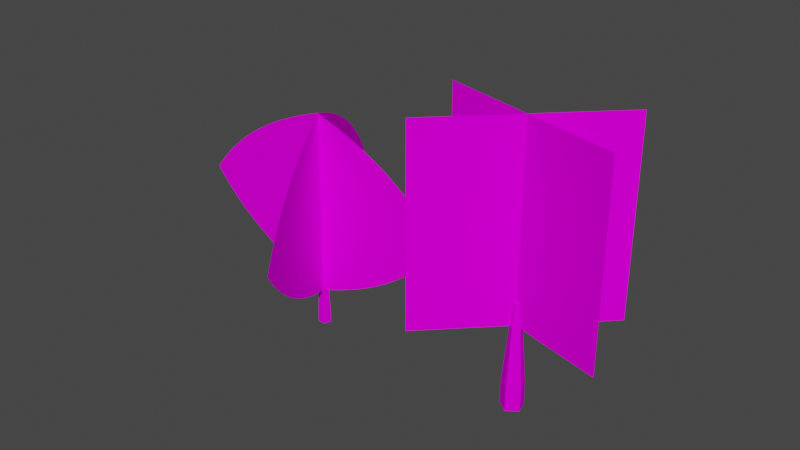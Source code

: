 # Source: Trees.blend  (saved by Blender 3.6.13; exported with 4.5.12 LTS)
import bpy
from mathutils import Matrix  # noqa: F401  (used for matrix-valued properties, if any)

bpy.ops.wm.read_factory_settings(use_empty=True)
scene = bpy.context.scene
scene.name = 'Scene'

# ---- collections
col_collection = bpy.data.collections.new('Collection'); scene.collection.children.link(col_collection)

# ---- images (referenced by path relative to the original .blend; pixels are not part of the script)
import os
ASSET_DIR = os.environ.get("B2B_ASSET_DIR", "")  # directory of the original .blend (textures are referenced by path, not embedded)
HERE = os.path.dirname(os.path.abspath(__file__))  # packed textures are extracted next to this script under _unpacked/

def load_image(name, relpath, width, height, colorspace="sRGB"):
    """Load a texture the original file referenced (path relative to the .blend, or extracted next to this script)."""
    p = next((c for c in (os.path.join(HERE, relpath), os.path.join(ASSET_DIR, relpath)) if relpath and os.path.exists(c)), "")
    if p:
        img = bpy.data.images.load(p, check_existing=True)
        img.name = name
    else:  # same state as the original file: an image datablock whose file is absent (Cycles renders it pink)
        img = bpy.data.images.new(name, width, height)
        img.source = "FILE"
        img.filepath = "//" + (relpath or name)
    img.colorspace_settings.name = colorspace
    return img
img_tree1_png = load_image('Tree1.png', 'Tree1.png', 1024, 1024, 'sRGB')
img_tree0_png = load_image('Tree0.png', 'Tree0.png', 1024, 1024, 'sRGB')

# ---- materials (node trees are filled in below, after node groups)
mat_png_transparent_tree_branch_woody_plant_twig_arboles_branch = bpy.data.materials.new('png-transparent-tree-branch-woody-plant-twig-arboles-branch')
mat_png_transparent_tree_branch_woody_plant_twig_arboles_branch.use_transparency_overlap = False
mat_png_transparent_tree_branch_woody_plant_twig_arboles_branch.show_transparent_back = False
mat_tree = bpy.data.materials.new('Tree')
mat_tree.use_transparency_overlap = False
mat_tree.show_transparent_back = False

# ---- material node trees
mat_png_transparent_tree_branch_woody_plant_twig_arboles_branch.use_nodes = True; mat_png_transparent_tree_branch_woody_plant_twig_arboles_branch.node_tree.nodes.clear()
_N = mat_png_transparent_tree_branch_woody_plant_twig_arboles_branch.node_tree.nodes; _L = mat_png_transparent_tree_branch_woody_plant_twig_arboles_branch.node_tree.links
n0 = _N.new('ShaderNodeOutputMaterial'); n0.name = 'Material Output'; n0.location = (300, 300)
n1 = _N.new('ShaderNodeTexImage'); n1.name = 'Image Texture'; n1.location = (-200, 300)
n1.image = img_tree1_png
n1.extension = 'CLIP'
n2 = _N.new('ShaderNodeBsdfPrincipled'); n2.name = 'Principled BSDF'; n2.location = (0, 300)
n2.distribution = 'GGX'
n2.subsurface_method = 'RANDOM_WALK_SKIN'
n2.inputs[2].default_value = 1.0
n2.inputs[3].default_value = 1.45
n2.inputs[13].default_value = 0.0
n2.inputs[27].default_value = (0.0, 0.0, 0.0, 1.0)
n2.inputs[28].default_value = 1.0
n3 = _N.new('ShaderNodeMath'); n3.name = 'Math'; n3.location = (0, 0)
n3.hide = True
n3.operation = 'GREATER_THAN'
_L.new(n1.outputs[0], n2.inputs[0])
_L.new(n2.outputs[0], n0.inputs[0])
_L.new(n1.outputs[1], n3.inputs[0])
_L.new(n3.outputs[0], n2.inputs[4])
n0.is_active_output = True
mat_tree.use_nodes = True; mat_tree.node_tree.nodes.clear()
_N = mat_tree.node_tree.nodes; _L = mat_tree.node_tree.links
n0 = _N.new('ShaderNodeOutputMaterial'); n0.name = 'Material Output'; n0.location = (300, 300)
n1 = _N.new('ShaderNodeTexImage'); n1.name = 'Image Texture'; n1.location = (-200, 300)
n1.image = img_tree0_png
n1.interpolation = 'Closest'
n1.extension = 'CLIP'
n2 = _N.new('ShaderNodeBsdfPrincipled'); n2.name = 'Principled BSDF'; n2.location = (0, 300)
n2.distribution = 'GGX'
n2.subsurface_method = 'RANDOM_WALK_SKIN'
n2.inputs[2].default_value = 1.0
n2.inputs[3].default_value = 1.45
n2.inputs[13].default_value = 0.0
n2.inputs[27].default_value = (0.0, 0.0, 0.0, 1.0)
n2.inputs[28].default_value = 1.0
n3 = _N.new('ShaderNodeMath'); n3.name = 'Math'; n3.location = (0, 0)
n3.hide = True
n3.operation = 'GREATER_THAN'
_L.new(n2.outputs[0], n0.inputs[0])
_L.new(n1.outputs[0], n2.inputs[0])
_L.new(n1.outputs[1], n3.inputs[0])
_L.new(n3.outputs[0], n2.inputs[4])
n0.is_active_output = True

# ---- world
world_world = bpy.data.worlds.new('World'); scene.world = world_world
world_world.use_nodes = True; world_world.node_tree.nodes.clear()
_N = world_world.node_tree.nodes; _L = world_world.node_tree.links
n0 = _N.new('ShaderNodeOutputWorld'); n0.name = 'World Output'; n0.location = (300, 300)
n1 = _N.new('ShaderNodeBackground'); n1.name = 'Background'; n1.location = (10, 300)
n1.inputs[0].default_value = (0.05088, 0.05088, 0.05088, 1.0)
_L.new(n1.outputs[0], n0.inputs[0])
n0.is_active_output = True
world_world.color = (0.05088, 0.05088, 0.05088)
world_world.use_sun_shadow = False
world_world.sun_shadow_jitter_overblur = 0.0

# ---- meshes
me_cylinder_001 = bpy.data.meshes.new('Cylinder.001')
me_cylinder_001.from_pydata([(0.0, 1.0, -1.0), (0.0, 1.0, 1.0), (0.9511, 0.309, -1.0), (0.9511, 0.309, 1.0), (0.5878, -0.809, -1.0), (0.5878, -0.809, 1.0), (-0.5878, -0.809, -1.0), (-0.5878, -0.809, 1.0), (-0.9511, 0.309, -1.0), (-0.9511, 0.309, 1.0), (0.3812, 0.1238, 10.73), (4.823e-07, 0.4008, 10.73), (0.2356, -0.3242, 10.73), (-0.2356, -0.3242, 10.73), (-0.3812, 0.1238, 10.73), (0.6661, 0.2164, 5.864), (0.4117, -0.5666, 5.864), (-0.6661, 0.2164, 5.864), (2.411e-07, 0.7004, 5.864), (-0.4117, -0.5666, 5.864), (0.4337, -0.5969, 5.256), (0.4557, -0.6272, 4.648), (0.4777, -0.6575, 4.04), (0.4997, -0.6878, 3.432), (0.5217, -0.7181, 2.824), (0.5438, -0.7484, 2.216), (0.5658, -0.7787, 1.608), (2.11e-07, 0.7378, 5.256), (1.809e-07, 0.7753, 4.648), (1.507e-07, 0.8127, 4.04), (1.206e-07, 0.8502, 3.432), (9.043e-08, 0.8876, 2.824), (6.028e-08, 0.9251, 2.216), (3.014e-08, 0.9625, 1.608), (-0.4337, -0.5969, 5.256), (-0.4557, -0.6272, 4.648), (-0.4777, -0.6575, 4.04), (-0.4997, -0.6878, 3.432), (-0.5217, -0.7181, 2.824), (-0.5438, -0.7484, 2.216), (-0.5658, -0.7787, 1.608), (0.9154, 0.2974, 1.608), (0.8798, 0.2859, 2.216), (0.8442, 0.2743, 2.824), (0.8086, 0.2627, 3.432), (0.773, 0.2512, 4.04), (0.7373, 0.2396, 4.648), (0.7017, 0.228, 5.256), (-0.9154, 0.2974, 1.608), (-0.8798, 0.2859, 2.216), (-0.8442, 0.2743, 2.824), (-0.8086, 0.2627, 3.432), (-0.773, 0.2512, 4.04), (-0.7373, 0.2396, 4.648), (-0.7017, 0.228, 5.256), (0.6305, 0.2049, 6.472), (0.5949, 0.1933, 7.08), (0.5592, 0.1817, 7.688), (0.5236, 0.1701, 8.296), (0.488, 0.1586, 8.904), (0.4524, 0.147, 9.512), (0.4168, 0.1354, 10.12), (-0.6305, 0.2049, 6.472), (-0.5949, 0.1933, 7.08), (-0.5592, 0.1817, 7.688), (-0.5236, 0.1701, 8.296), (-0.488, 0.1586, 8.904), (-0.4524, 0.147, 9.512), (-0.4168, 0.1354, 10.12), (0.2576, -0.3545, 10.12), (0.2796, -0.3848, 9.512), (0.3016, -0.4151, 8.904), (0.3236, -0.4454, 8.296), (0.3456, -0.4757, 7.688), (0.3676, -0.506, 7.08), (0.3897, -0.5363, 6.472), (4.521e-07, 0.4382, 10.12), (4.22e-07, 0.4757, 9.512), (3.918e-07, 0.5131, 8.904), (3.617e-07, 0.5506, 8.296), (3.316e-07, 0.588, 7.688), (3.014e-07, 0.6255, 7.08), (2.713e-07, 0.6629, 6.472), (-0.2576, -0.3545, 10.12), (-0.2796, -0.3848, 9.512), (-0.3016, -0.4151, 8.904), (-0.3236, -0.4454, 8.296), (-0.3456, -0.4757, 7.688), (-0.3676, -0.506, 7.08), (-0.3897, -0.5363, 6.472), (0.2314, 0.07517, 12.78), (4.815e-07, 0.2433, 12.78), (0.143, -0.1968, 12.78), (-0.143, -0.1968, 12.78), (-0.2314, 0.07517, 12.78), (9.323, -19.99, 4.425), (-9.323, 19.99, 4.425), (9.323, -19.99, 33.2), (-9.323, 19.99, 33.2), (-22.06, -9.537e-07, 4.425), (22.06, -9.537e-07, 4.425), (-22.06, 9.537e-07, 33.2), (22.06, 9.537e-07, 33.2)], [], [(0, 1, 3, 2), (2, 3, 5, 4), (4, 5, 7, 6), (69, 61, 10, 12), (6, 7, 9, 8), (8, 9, 1, 0), (0, 2, 4, 6, 8), (10, 11, 91, 90), (76, 68, 14, 11), (61, 76, 11, 10), (83, 69, 12, 13), (68, 83, 13, 14), (54, 34, 19, 17), (34, 20, 16, 19), (47, 27, 18, 15), (27, 54, 17, 18), (20, 47, 15, 16), (5, 3, 41, 26), (26, 41, 42, 25), (25, 42, 43, 24), (24, 43, 44, 23), (23, 44, 45, 22), (22, 45, 46, 21), (21, 46, 47, 20), (1, 9, 48, 33), (33, 48, 49, 32), (32, 49, 50, 31), (31, 50, 51, 30), (30, 51, 52, 29), (29, 52, 53, 28), (28, 53, 54, 27), (3, 1, 33, 41), (41, 33, 32, 42), (42, 32, 31, 43), (43, 31, 30, 44), (44, 30, 29, 45), (45, 29, 28, 46), (46, 28, 27, 47), (7, 5, 26, 40), (40, 26, 25, 39), (39, 25, 24, 38), (38, 24, 23, 37), (37, 23, 22, 36), (36, 22, 21, 35), (35, 21, 20, 34), (9, 7, 40, 48), (48, 40, 39, 49), (49, 39, 38, 50), (50, 38, 37, 51), (51, 37, 36, 52), (52, 36, 35, 53), (53, 35, 34, 54), (17, 19, 89, 62), (62, 89, 88, 63), (63, 88, 87, 64), (64, 87, 86, 65), (65, 86, 85, 66), (66, 85, 84, 67), (67, 84, 83, 68), (19, 16, 75, 89), (89, 75, 74, 88), (88, 74, 73, 87), (87, 73, 72, 86), (86, 72, 71, 85), (85, 71, 70, 84), (84, 70, 69, 83), (15, 18, 82, 55), (55, 82, 81, 56), (56, 81, 80, 57), (57, 80, 79, 58), (58, 79, 78, 59), (59, 78, 77, 60), (60, 77, 76, 61), (18, 17, 62, 82), (82, 62, 63, 81), (81, 63, 64, 80), (80, 64, 65, 79), (79, 65, 66, 78), (78, 66, 67, 77), (77, 67, 68, 76), (16, 15, 55, 75), (75, 55, 56, 74), (74, 56, 57, 73), (73, 57, 58, 72), (72, 58, 59, 71), (71, 59, 60, 70), (70, 60, 61, 69), (90, 91, 94, 93, 92), (14, 13, 93, 94), (12, 10, 90, 92), (11, 14, 94, 91), (13, 12, 92, 93), (95, 96, 98, 97), (99, 100, 102, 101)])
_uv = me_cylinder_001.uv_layers.new(name='UVMap')
_uv.uv.foreach_set('vector', [0.5068, 0.07856, 0.5065, 0.1002, 0.5048, 0.09673, 0.5052, 0.07453, 0.5052, 0.07453, 0.5048, 0.09673, 0.4956, 0.09691, 0.4964, 0.07463, 0.4964, 0.07463, 0.4956, 0.09691, 0.4923, 0.1005, 0.4932, 0.07874, 0.4969, 0.2557, 0.5059, 0.2551, 0.5059, 0.2674, 0.4972, 0.268, 0.4932, 0.07874, 0.4923, 0.1005, 0.4989, 0.1024, 0.4996, 0.08097, 0.4996, 0.08097, 0.4989, 0.1024, 0.5065, 0.1002, 0.5068, 0.07856, 0.5068, 0.07856, 0.5052, 0.07453, 0.4964, 0.07463, 0.4932, 0.07874, 0.4996, 0.08097, 0.5062, 0.2535, 0.5131, 0.2678, 0.5032, 0.2678, 0.5031, 0.2678, 0.5076, 0.2543, 0.5, 0.2544, 0.5002, 0.2662, 0.5076, 0.2662, 0.5059, 0.2551, 0.5076, 0.2543, 0.5076, 0.2662, 0.5059, 0.2674, 0.4935, 0.2553, 0.4969, 0.2557, 0.4972, 0.268, 0.4938, 0.2673, 0.5, 0.2544, 0.4935, 0.2553, 0.4938, 0.2673, 0.5002, 0.2662, 0.4998, 0.1672, 0.4939, 0.1665, 0.4941, 0.1759, 0.4999, 0.1764, 0.4939, 0.1665, 0.4969, 0.1647, 0.4971, 0.1744, 0.4941, 0.1759, 0.5051, 0.1644, 0.5066, 0.1659, 0.5066, 0.1753, 0.5052, 0.174, 0.5066, 0.1659, 0.4998, 0.1672, 0.4999, 0.1764, 0.5066, 0.1753, 0.4969, 0.1647, 0.5051, 0.1644, 0.5052, 0.174, 0.4971, 0.1744, 0.4956, 0.09691, 0.5048, 0.09673, 0.5049, 0.1064, 0.4958, 0.1066, 0.4958, 0.1066, 0.5049, 0.1064, 0.5049, 0.1161, 0.496, 0.1163, 0.496, 0.1163, 0.5049, 0.1161, 0.5049, 0.1257, 0.4962, 0.126, 0.4962, 0.126, 0.5049, 0.1257, 0.505, 0.1354, 0.4963, 0.1356, 0.4963, 0.1356, 0.505, 0.1354, 0.505, 0.145, 0.4965, 0.1453, 0.4965, 0.1453, 0.505, 0.145, 0.5051, 0.1547, 0.4967, 0.155, 0.4967, 0.155, 0.5051, 0.1547, 0.5051, 0.1644, 0.4969, 0.1647, 0.5065, 0.1002, 0.4989, 0.1024, 0.4991, 0.1117, 0.5065, 0.1096, 0.5065, 0.1096, 0.4991, 0.1117, 0.4992, 0.1209, 0.5065, 0.119, 0.5065, 0.119, 0.4992, 0.1209, 0.4993, 0.1302, 0.5065, 0.1284, 0.5065, 0.1284, 0.4993, 0.1302, 0.4994, 0.1394, 0.5065, 0.1378, 0.5065, 0.1378, 0.4994, 0.1394, 0.4996, 0.1487, 0.5066, 0.1472, 0.5066, 0.1472, 0.4996, 0.1487, 0.4997, 0.1579, 0.5066, 0.1566, 0.5066, 0.1566, 0.4997, 0.1579, 0.4998, 0.1672, 0.5066, 0.1659, 0.5048, 0.09673, 0.5065, 0.1002, 0.5065, 0.1096, 0.5049, 0.1064, 0.5049, 0.1064, 0.5065, 0.1096, 0.5065, 0.119, 0.5049, 0.1161, 0.5049, 0.1161, 0.5065, 0.119, 0.5065, 0.1284, 0.5049, 0.1257, 0.5049, 0.1257, 0.5065, 0.1284, 0.5065, 0.1378, 0.505, 0.1354, 0.505, 0.1354, 0.5065, 0.1378, 0.5066, 0.1472, 0.505, 0.145, 0.505, 0.145, 0.5066, 0.1472, 0.5066, 0.1566, 0.5051, 0.1547, 0.5051, 0.1547, 0.5066, 0.1566, 0.5066, 0.1659, 0.5051, 0.1644, 0.4923, 0.1005, 0.4956, 0.09691, 0.4958, 0.1066, 0.4925, 0.11, 0.4925, 0.11, 0.4958, 0.1066, 0.496, 0.1163, 0.4927, 0.1194, 0.4927, 0.1194, 0.496, 0.1163, 0.4962, 0.126, 0.493, 0.1288, 0.493, 0.1288, 0.4962, 0.126, 0.4963, 0.1356, 0.4932, 0.1382, 0.4932, 0.1382, 0.4963, 0.1356, 0.4965, 0.1453, 0.4934, 0.1476, 0.4934, 0.1476, 0.4965, 0.1453, 0.4967, 0.155, 0.4936, 0.1571, 0.4936, 0.1571, 0.4967, 0.155, 0.4969, 0.1647, 0.4939, 0.1665, 0.4989, 0.1024, 0.4923, 0.1005, 0.4925, 0.11, 0.4991, 0.1117, 0.4991, 0.1117, 0.4925, 0.11, 0.4927, 0.1194, 0.4992, 0.1209, 0.4992, 0.1209, 0.4927, 0.1194, 0.493, 0.1288, 0.4993, 0.1302, 0.4993, 0.1302, 0.493, 0.1288, 0.4932, 0.1382, 0.4994, 0.1394, 0.4994, 0.1394, 0.4932, 0.1382, 0.4934, 0.1476, 0.4996, 0.1487, 0.4996, 0.1487, 0.4934, 0.1476, 0.4936, 0.1571, 0.4997, 0.1579, 0.4997, 0.1579, 0.4936, 0.1571, 0.4939, 0.1665, 0.4998, 0.1672, 0.4999, 0.1764, 0.4941, 0.1759, 0.4943, 0.1853, 0.5001, 0.1856, 0.5001, 0.1856, 0.4943, 0.1853, 0.4924, 0.1942, 0.4988, 0.1944, 0.4988, 0.1944, 0.4924, 0.1942, 0.4927, 0.2048, 0.4989, 0.2048, 0.4989, 0.2048, 0.4927, 0.2048, 0.495, 0.2136, 0.5005, 0.2134, 0.5005, 0.2134, 0.495, 0.2136, 0.4952, 0.223, 0.5006, 0.2226, 0.5006, 0.2226, 0.4952, 0.223, 0.4955, 0.2324, 0.5007, 0.2319, 0.5007, 0.2319, 0.4955, 0.2324, 0.4935, 0.2553, 0.5, 0.2544, 0.4941, 0.1759, 0.4971, 0.1744, 0.4973, 0.1841, 0.4943, 0.1853, 0.4943, 0.1853, 0.4973, 0.1841, 0.4957, 0.1931, 0.4924, 0.1942, 0.4924, 0.1942, 0.4957, 0.1931, 0.4959, 0.204, 0.4927, 0.2048, 0.4927, 0.2048, 0.4959, 0.204, 0.4978, 0.2131, 0.495, 0.2136, 0.495, 0.2136, 0.4978, 0.2131, 0.498, 0.2228, 0.4952, 0.223, 0.4952, 0.223, 0.498, 0.2228, 0.4982, 0.2325, 0.4955, 0.2324, 0.4955, 0.2324, 0.4982, 0.2325, 0.4969, 0.2557, 0.4935, 0.2553, 0.5052, 0.174, 0.5066, 0.1753, 0.5066, 0.1847, 0.5052, 0.1837, 0.5052, 0.1837, 0.5066, 0.1847, 0.5061, 0.1935, 0.5045, 0.1927, 0.5045, 0.1927, 0.5061, 0.1935, 0.5061, 0.2041, 0.5045, 0.2036, 0.5045, 0.2036, 0.5061, 0.2041, 0.5067, 0.2129, 0.5053, 0.2127, 0.5053, 0.2127, 0.5067, 0.2129, 0.5067, 0.2223, 0.5054, 0.2224, 0.5054, 0.2224, 0.5067, 0.2223, 0.5067, 0.2317, 0.5054, 0.232, 0.5054, 0.232, 0.5067, 0.2317, 0.5076, 0.2543, 0.5059, 0.2551, 0.5066, 0.1753, 0.4999, 0.1764, 0.5001, 0.1856, 0.5066, 0.1847, 0.5066, 0.1847, 0.5001, 0.1856, 0.4988, 0.1944, 0.5061, 0.1935, 0.5061, 0.1935, 0.4988, 0.1944, 0.4989, 0.2048, 0.5061, 0.2041, 0.5061, 0.2041, 0.4989, 0.2048, 0.5005, 0.2134, 0.5067, 0.2129, 0.5067, 0.2129, 0.5005, 0.2134, 0.5006, 0.2226, 0.5067, 0.2223, 0.5067, 0.2223, 0.5006, 0.2226, 0.5007, 0.2319, 0.5067, 0.2317, 0.5067, 0.2317, 0.5007, 0.2319, 0.5, 0.2544, 0.5076, 0.2543, 0.4971, 0.1744, 0.5052, 0.174, 0.5052, 0.1837, 0.4973, 0.1841, 0.4973, 0.1841, 0.5052, 0.1837, 0.5045, 0.1927, 0.4957, 0.1931, 0.4957, 0.1931, 0.5045, 0.1927, 0.5045, 0.2036, 0.4959, 0.204, 0.4959, 0.204, 0.5045, 0.2036, 0.5053, 0.2127, 0.4978, 0.2131, 0.4978, 0.2131, 0.5053, 0.2127, 0.5054, 0.2224, 0.498, 0.2228, 0.498, 0.2228, 0.5054, 0.2224, 0.5054, 0.232, 0.4982, 0.2325, 0.4982, 0.2325, 0.5054, 0.232, 0.5059, 0.2551, 0.4969, 0.2557, 0.5059, 0.2674, 0.5076, 0.2662, 0.5002, 0.2662, 0.4938, 0.2673, 0.4972, 0.268, 0.5063, 0.2825, 0.4949, 0.277, 0.5032, 0.2679, 0.5032, 0.2679, 0.4949, 0.2584, 0.5062, 0.2535, 0.5031, 0.2678, 0.5031, 0.2679, 0.5131, 0.2678, 0.5063, 0.2825, 0.5032, 0.2679, 0.5032, 0.2678, 0.4949, 0.277, 0.4949, 0.2584, 0.5031, 0.2679, 0.5032, 0.2679, 0.0, 0.0, 1.0, 0.0, 1.0, 1.0, 0.0, 1.0, 0.0, 0.0, 1.0, 0.0, 1.0, 1.0, 0.0, 1.0])
me_cylinder_001.materials.append(mat_png_transparent_tree_branch_woody_plant_twig_arboles_branch)
me_cylinder_001.update()
me_tree = bpy.data.meshes.new('Tree')
me_tree.from_pydata([(-0.489, -0.5, 0.0), (0.489, -0.5, 0.0), (-0.489, 0.5, 0.0), (0.489, 0.5, 0.0), (-0.2445, -0.5, 0.4235), (0.2445, -0.5, -0.4235), (-0.2445, 0.5, 0.4235), (0.2445, 0.5, -0.4235), (0.01814, -0.811, 0.05562), (0.01814, -0.9279, 0.05562), (-0.04598, -0.811, 0.03101), (-0.04598, -0.9279, 0.03101), (-0.04238, -0.811, -0.03757), (-0.04238, -0.9279, -0.03757), (0.02395, -0.811, -0.05535), (0.02395, -0.9279, -0.05535), (0.06135, -0.811, 0.002249), (0.06135, -0.9279, 0.002249), (0.008218, -0.3779, 0.01861), (-0.01384, -0.3779, 0.01014), (-0.0126, -0.3779, -0.01346), (0.01022, -0.3779, -0.01957), (0.02309, -0.3779, 0.0002438)], [], [(0, 1, 3, 2), (4, 5, 7, 6), (8, 9, 11, 10), (10, 11, 13, 12), (12, 13, 15, 14), (11, 9, 17, 15, 13), (14, 15, 17, 16), (16, 17, 9, 8), (14, 16, 22, 21), (18, 19, 20, 21, 22), (10, 12, 20, 19), (16, 8, 18, 22), (8, 10, 19, 18), (12, 14, 21, 20)])
_uv = me_tree.uv_layers.new(name='UVMap')
_uv.uv.foreach_set('vector', [0.0, 0.0, 1.0, 0.0, 1.0, 1.0, 0.0, 1.0, 0.0, 0.0, 1.0, 0.0, 1.0, 1.0, 0.0, 1.0, 0.501, 0.06745, 0.4997, 0.004633, 0.4797, 0.01791, 0.4882, 0.07447, 0.4882, 0.07447, 0.4797, 0.01791, 0.4997, 0.03012, 0.501, 0.08088, 0.501, 0.08088, 0.4997, 0.03012, 0.5312, 0.02556, 0.521, 0.07844, 0.4797, 0.01791, 0.4997, 0.004633, 0.5329, 0.009844, 0.5312, 0.02556, 0.4997, 0.03012, 0.5093, 0.1745, 0.5093, 0.2087, 0.4888, 0.2087, 0.4888, 0.1745, 0.5221, 0.07015, 0.5329, 0.009844, 0.4997, 0.004633, 0.501, 0.06745, 0.5093, 0.1745, 0.4888, 0.1745, 0.4955, 0.04762, 0.5026, 0.04762, 0.5023, 0.195, 0.4943, 0.1957, 0.502, 0.1963, 0.5147, 0.1959, 0.5151, 0.1951, 0.4882, 0.07447, 0.501, 0.08088, 0.502, 0.1963, 0.4943, 0.1957, 0.5221, 0.07015, 0.501, 0.06745, 0.5023, 0.195, 0.5151, 0.1951, 0.501, 0.06745, 0.4882, 0.07447, 0.4943, 0.1957, 0.5023, 0.195, 0.501, 0.08088, 0.521, 0.07844, 0.5147, 0.1959, 0.502, 0.1963])
me_tree.materials.append(mat_tree)
me_tree.update()

# ---- objects
ob_tree1 = bpy.data.objects.new('Tree1', me_cylinder_001)
ob_tree0 = bpy.data.objects.new('Tree0', me_tree)

# ---- transforms, parenting, visibility, modifiers, constraints
ob_tree1.location = (-1.706, 0.0, 0.0)
ob_tree1.scale = (0.04886, 0.04886, 0.04886)
ob_tree0.location = (-0.004543, 0.0, 1.317)
ob_tree0.rotation_euler = (1.571, -0.0, -0.2618)
ob_tree0.scale = (1.455, 1.455, 1.455)

# ---- collection membership
col_collection.objects.link(ob_tree1)
col_collection.objects.link(ob_tree0)

# ---- scene / render settings (as saved in the file)
scene.frame_start = 1; scene.frame_end = 250; scene.frame_set(1)
scene.render.engine = 'BLENDER_EEVEE_NEXT'
scene.cycles.sampling_pattern = 'TABULATED_SOBOL'
scene.view_settings.view_transform = 'Filmic'
bpy.context.view_layer.update()

# ---- added for rendering (the .blend has no active camera and no usable light): camera, sun
cam_auto = bpy.data.cameras.new('AutoCamera')
cam_auto.lens = 50.0
cam_auto.sensor_width = 36.0
cam_auto.clip_end = 1000.0
ob_auto_camera = bpy.data.objects.new('AutoCamera', cam_auto)
scene.collection.objects.link(ob_auto_camera)
ob_auto_camera.location = (3.30436, -5.1304, 4.41835)
ob_auto_camera.rotation_euler = (1.09748, -7.21219e-08, 0.694738)
scene.camera = ob_auto_camera
light_auto_sun = bpy.data.lights.new('AutoSun', 'SUN')
light_auto_sun.energy = 3.0
light_auto_sun.angle = 0.0523599
ob_auto_sun = bpy.data.objects.new('AutoSun', light_auto_sun)
scene.collection.objects.link(ob_auto_sun)
ob_auto_sun.rotation_euler = (0.872665, 0.174533, 0.523599)
bpy.context.view_layer.update()
